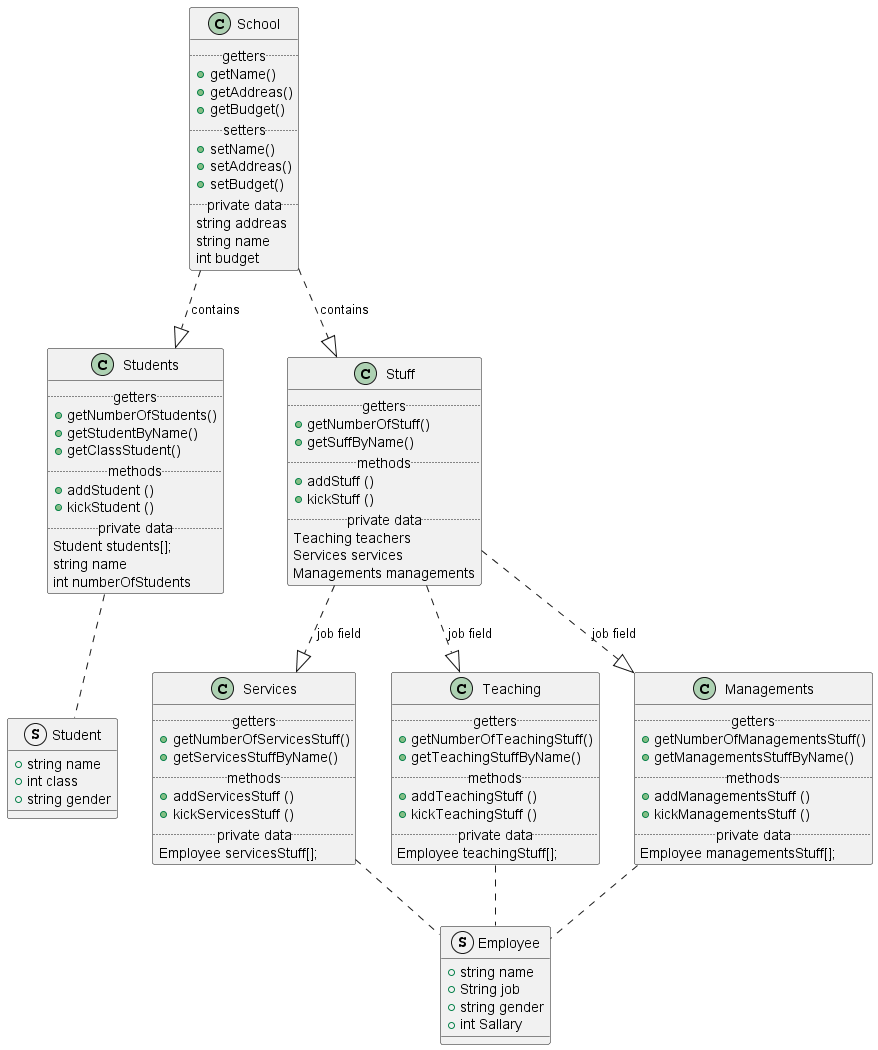

The diagram above was rendered by PlantUML. Its source (embedded in the PNG):
@startuml hello
class School 
{
    .. getters ..
    + getName()
    + getAddreas()
    + getBudget()
    .. setters ..
    + setName()
    + setAddreas()
    + setBudget()
    .. private data ..
    string addreas
    string name
    int budget
}
class Students
{
    .. getters ..
    + getNumberOfStudents()
    + getStudentByName()
    + getClassStudent()
    .. methods ..
    + addStudent ()
    + kickStudent ()
    .. private data ..
    Student students[];  
    string name
    int numberOfStudents
}
class Stuff
{
    .. getters ..
    + getNumberOfStuff()
    + getSuffByName()
    .. methods ..
    + addStuff ()
    + kickStuff ()
    .. private data ..
    Teaching teachers
    Services services
    Managements managements
}
class Services
{
    .. getters ..
    + getNumberOfServicesStuff()
    + getServicesStuffByName()
    .. methods ..
    + addServicesStuff ()
    + kickServicesStuff ()
    .. private data ..
    Employee servicesStuff[];  
}
class Teaching
{
    .. getters ..
    + getNumberOfTeachingStuff()
    + getTeachingStuffByName()
    .. methods ..
    + addTeachingStuff ()
    + kickTeachingStuff ()
    .. private data ..
    Employee teachingStuff[];  
}
class Managements
{
    .. getters ..
    + getNumberOfManagementsStuff()
    + getManagementsStuffByName()
    .. methods ..
    + addManagementsStuff ()
    + kickManagementsStuff ()
    .. private data ..
    Employee managementsStuff[];  
}
struct Student
{
    + string name
    + int class
    + string gender
}
struct Employee
{
    + string name
    + String job
    + string gender
    + int Sallary
}

School ..|> Students : contains
School ..|> Stuff : contains
Stuff ..|> Services : job field
Stuff ..|> Teaching : job field
Stuff ..|> Managements : job field
Students .. Student
Services .. Employee
Teaching .. Employee
Managements .. Employee
@enduml